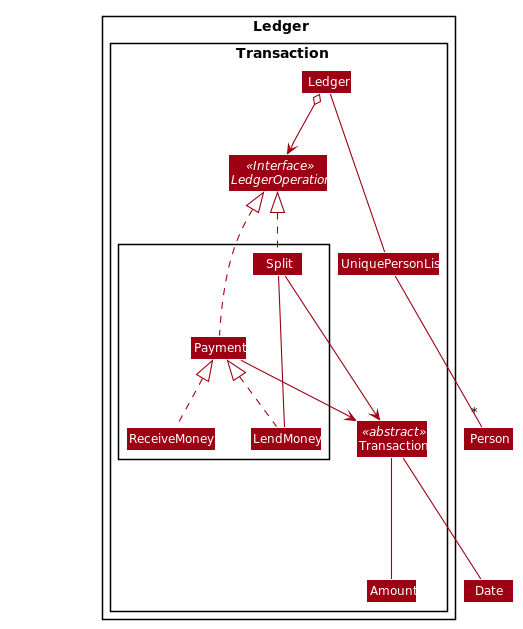

The diagram above was rendered by PlantUML. Its source (embedded in the PNG):
@startuml








skinparam BackgroundColor #FFFFFFF

skinparam Shadowing false

skinparam Class {
    FontColor #FFFFFF
    BorderThickness 1
    BorderColor #FFFFFF
    StereotypeFontColor #FFFFFF
    FontName Arial
}

skinparam Actor {
    BorderColor #000000
    Color #000000
    FontName Arial
}

skinparam Sequence {
    MessageAlign center
    BoxFontSize 15
    BoxPadding 0
    BoxFontColor #FFFFFF
    FontName Arial
}

skinparam Participant {
    FontColor #FFFFFFF
    Padding 20
}

skinparam MinClassWidth 50
skinparam ParticipantPadding 10
skinparam Shadowing false
skinparam DefaultTextAlignment center
skinparam packageStyle Rectangle

hide footbox
hide members
hide circle
skinparam arrowThickness 1.1
skinparam arrowColor #9D0012
skinparam classBackgroundColor #9D0012

Package Ledger <<Rectangle>>{

Package Transaction {
Interface LedgerOperation <<Interface>>
Class Ledger

Class Transaction <<abstract>>

Class Amount

Package {
Class Split
Class LendMoney
Class Payment
Class ReceiveMoney

}

Class UniquePersonList

}
}

Class HiddenOutside #FFFFFF

UniquePersonList ---"*" Person

Transaction --- Amount
Transaction --- Date

Ledger o--> LedgerOperation
Ledger --- UniquePersonList
Split .up.|> LedgerOperation
Payment .up.|> LedgerOperation
LendMoney .up.|> Payment
ReceiveMoney .up.|> Payment

Split --> Transaction
Split --- LendMoney
Payment --> Transaction


@enduml